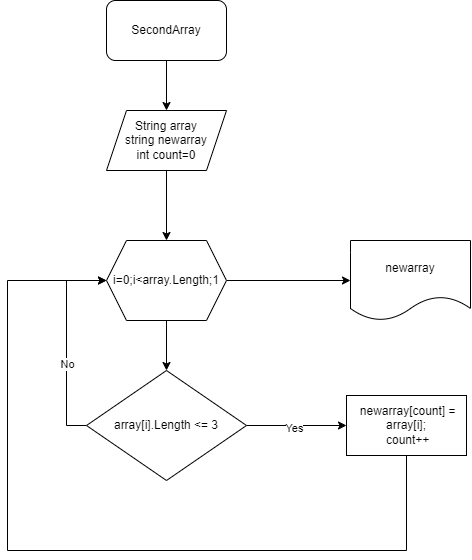

The diagram above was exported from draw.io. Its source (the exported page's mxGraphModel, read from the mxfile embedded in the PNG):
<mxGraphModel dx="1449" dy="656" grid="1" gridSize="10" guides="1" tooltips="1" connect="1" arrows="1" fold="1" page="1" pageScale="1" pageWidth="1169" pageHeight="827" math="0" shadow="0">
  <root>
    <mxCell id="0" />
    <mxCell id="1" parent="0" />
    <mxCell id="CrjTag_5L2V2SPIMjfd9-3" value="" style="edgeStyle=orthogonalEdgeStyle;rounded=0;orthogonalLoop=1;jettySize=auto;html=1;" edge="1" parent="1" source="CrjTag_5L2V2SPIMjfd9-1" target="CrjTag_5L2V2SPIMjfd9-2">
      <mxGeometry relative="1" as="geometry" />
    </mxCell>
    <mxCell id="CrjTag_5L2V2SPIMjfd9-1" value="SecondArray" style="rounded=1;whiteSpace=wrap;html=1;" vertex="1" parent="1">
      <mxGeometry x="460" y="210" width="120" height="60" as="geometry" />
    </mxCell>
    <mxCell id="CrjTag_5L2V2SPIMjfd9-5" value="" style="edgeStyle=orthogonalEdgeStyle;rounded=0;orthogonalLoop=1;jettySize=auto;html=1;" edge="1" parent="1" source="CrjTag_5L2V2SPIMjfd9-2" target="CrjTag_5L2V2SPIMjfd9-4">
      <mxGeometry relative="1" as="geometry" />
    </mxCell>
    <mxCell id="CrjTag_5L2V2SPIMjfd9-2" value="String array&lt;br&gt;string newarray&lt;br&gt;int count=0" style="shape=parallelogram;perimeter=parallelogramPerimeter;whiteSpace=wrap;html=1;fixedSize=1;" vertex="1" parent="1">
      <mxGeometry x="460" y="320" width="120" height="60" as="geometry" />
    </mxCell>
    <mxCell id="CrjTag_5L2V2SPIMjfd9-8" value="" style="edgeStyle=orthogonalEdgeStyle;rounded=0;orthogonalLoop=1;jettySize=auto;html=1;" edge="1" parent="1" source="CrjTag_5L2V2SPIMjfd9-4" target="CrjTag_5L2V2SPIMjfd9-7">
      <mxGeometry relative="1" as="geometry" />
    </mxCell>
    <mxCell id="CrjTag_5L2V2SPIMjfd9-16" value="" style="edgeStyle=orthogonalEdgeStyle;rounded=0;orthogonalLoop=1;jettySize=auto;html=1;entryX=0;entryY=0.5;entryDx=0;entryDy=0;" edge="1" parent="1" source="CrjTag_5L2V2SPIMjfd9-4" target="CrjTag_5L2V2SPIMjfd9-17">
      <mxGeometry relative="1" as="geometry">
        <mxPoint x="660" y="490" as="targetPoint" />
      </mxGeometry>
    </mxCell>
    <mxCell id="CrjTag_5L2V2SPIMjfd9-4" value="i=0;i&amp;lt;array.Length;1" style="shape=hexagon;perimeter=hexagonPerimeter2;whiteSpace=wrap;html=1;fixedSize=1;" vertex="1" parent="1">
      <mxGeometry x="460" y="450" width="120" height="80" as="geometry" />
    </mxCell>
    <mxCell id="CrjTag_5L2V2SPIMjfd9-10" value="" style="edgeStyle=orthogonalEdgeStyle;rounded=0;orthogonalLoop=1;jettySize=auto;html=1;" edge="1" parent="1" source="CrjTag_5L2V2SPIMjfd9-7" target="CrjTag_5L2V2SPIMjfd9-9">
      <mxGeometry relative="1" as="geometry" />
    </mxCell>
    <mxCell id="CrjTag_5L2V2SPIMjfd9-11" value="Yes" style="edgeLabel;html=1;align=center;verticalAlign=middle;resizable=0;points=[];" vertex="1" connectable="0" parent="CrjTag_5L2V2SPIMjfd9-10">
      <mxGeometry x="-0.0667" y="-2" relative="1" as="geometry">
        <mxPoint as="offset" />
      </mxGeometry>
    </mxCell>
    <mxCell id="CrjTag_5L2V2SPIMjfd9-12" style="edgeStyle=orthogonalEdgeStyle;rounded=0;orthogonalLoop=1;jettySize=auto;html=1;exitX=0;exitY=0.5;exitDx=0;exitDy=0;entryX=0;entryY=0.5;entryDx=0;entryDy=0;" edge="1" parent="1" source="CrjTag_5L2V2SPIMjfd9-7" target="CrjTag_5L2V2SPIMjfd9-4">
      <mxGeometry relative="1" as="geometry" />
    </mxCell>
    <mxCell id="CrjTag_5L2V2SPIMjfd9-13" value="No" style="edgeLabel;html=1;align=center;verticalAlign=middle;resizable=0;points=[];" vertex="1" connectable="0" parent="CrjTag_5L2V2SPIMjfd9-12">
      <mxGeometry x="-0.2" relative="1" as="geometry">
        <mxPoint as="offset" />
      </mxGeometry>
    </mxCell>
    <mxCell id="CrjTag_5L2V2SPIMjfd9-7" value="array[i].Length &amp;lt;= 3" style="rhombus;whiteSpace=wrap;html=1;" vertex="1" parent="1">
      <mxGeometry x="440" y="580" width="160" height="110" as="geometry" />
    </mxCell>
    <mxCell id="CrjTag_5L2V2SPIMjfd9-14" style="edgeStyle=orthogonalEdgeStyle;rounded=0;orthogonalLoop=1;jettySize=auto;html=1;entryX=0;entryY=0.5;entryDx=0;entryDy=0;" edge="1" parent="1" source="CrjTag_5L2V2SPIMjfd9-9" target="CrjTag_5L2V2SPIMjfd9-4">
      <mxGeometry relative="1" as="geometry">
        <mxPoint x="360" y="490" as="targetPoint" />
        <Array as="points">
          <mxPoint x="760" y="760" />
          <mxPoint x="361" y="760" />
          <mxPoint x="361" y="490" />
        </Array>
      </mxGeometry>
    </mxCell>
    <mxCell id="CrjTag_5L2V2SPIMjfd9-9" value="&lt;div&gt;&amp;nbsp;newarray[count] = array[i];&lt;/div&gt;&lt;div&gt;&amp;nbsp;count++&lt;/div&gt;" style="whiteSpace=wrap;html=1;" vertex="1" parent="1">
      <mxGeometry x="700" y="605" width="120" height="60" as="geometry" />
    </mxCell>
    <mxCell id="CrjTag_5L2V2SPIMjfd9-17" value="newarray" style="shape=document;whiteSpace=wrap;html=1;boundedLbl=1;" vertex="1" parent="1">
      <mxGeometry x="704" y="450" width="120" height="80" as="geometry" />
    </mxCell>
  </root>
</mxGraphModel>